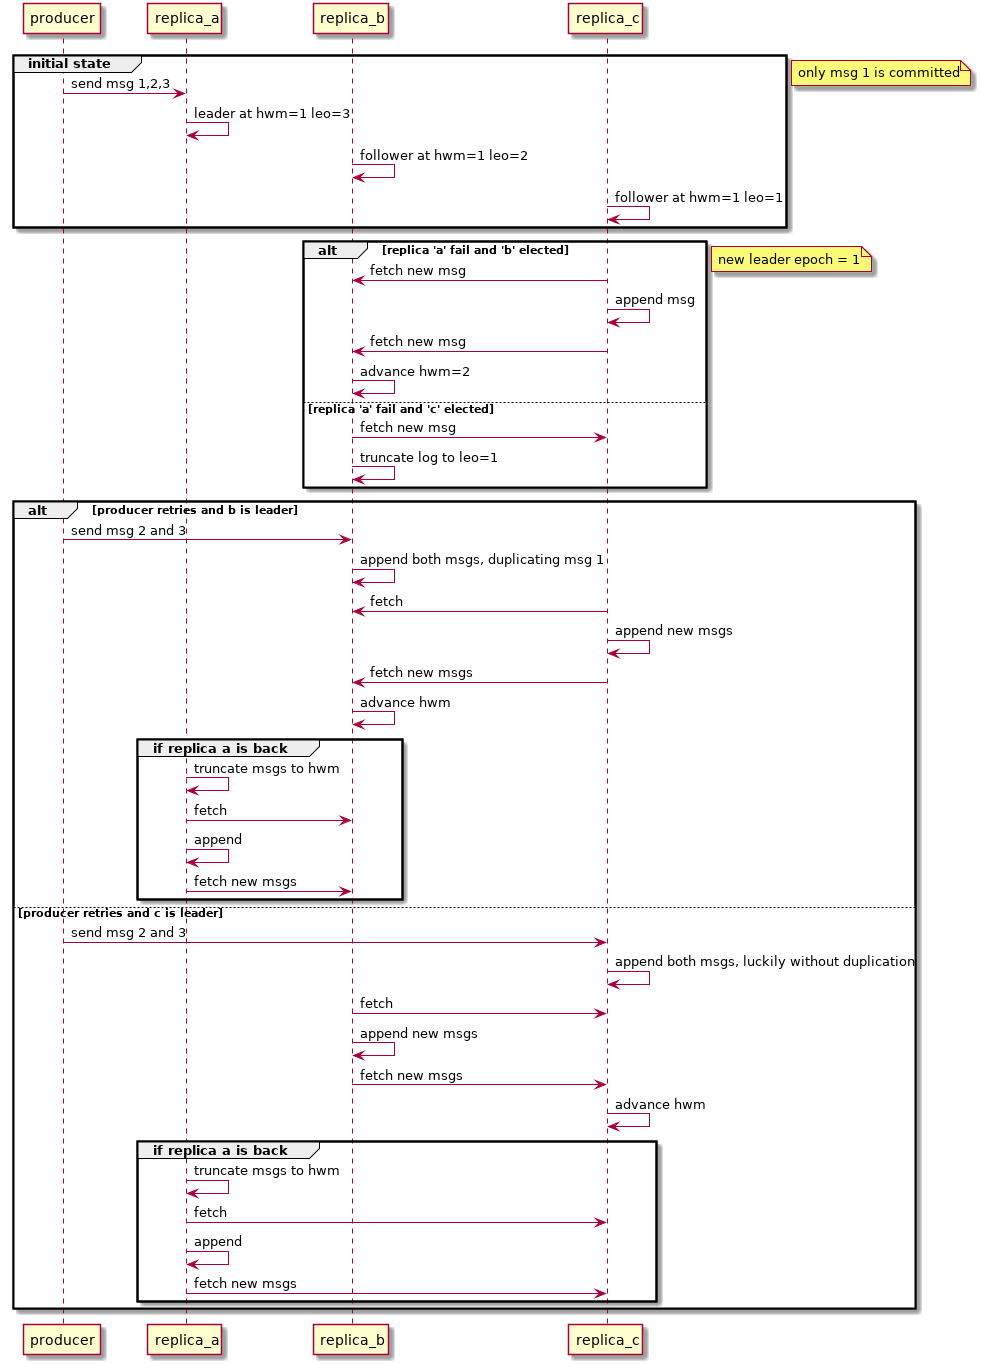

The diagram above was rendered by PlantUML. Its source (embedded in the PNG):
@startuml kafka_replica_recovery
group initial state
    producer -> replica_a: send msg 1,2,3
    replica_a -> replica_a: leader at hwm=1 leo=3
    replica_b -> replica_b: follower at hwm=1 leo=2
    replica_c -> replica_c: follower at hwm=1 leo=1 
end
note right: only msg 1 is committed
alt replica 'a' fail and 'b' elected
    replica_c -> replica_b: fetch new msg
    replica_c -> replica_c: append msg
    replica_c -> replica_b: fetch new msg
    replica_b -> replica_b: advance hwm=2
else replica 'a' fail and 'c' elected
    replica_b -> replica_c: fetch new msg
    replica_b -> replica_b: truncate log to leo=1
end
note right: new leader epoch = 1
alt producer retries and b is leader
    producer -> replica_b: send msg 2 and 3
    replica_b -> replica_b: append both msgs, duplicating msg 1
    replica_c -> replica_b: fetch
    replica_c -> replica_c: append new msgs
    replica_c -> replica_b: fetch new msgs
    replica_b -> replica_b: advance hwm
    group if replica a is back
        replica_a -> replica_a: truncate msgs to hwm
        replica_a -> replica_b: fetch
        replica_a -> replica_a: append
        replica_a -> replica_b: fetch new msgs
    end
else producer retries and c is leader
    producer -> replica_c: send msg 2 and 3
    replica_c -> replica_c: append both msgs, luckily without duplication
    replica_b -> replica_c: fetch
    replica_b -> replica_b: append new msgs
    replica_b -> replica_c: fetch new msgs
    replica_c -> replica_c: advance hwm
    group if replica a is back
        replica_a -> replica_a: truncate msgs to hwm
        replica_a -> replica_c: fetch
        replica_a -> replica_a: append
        replica_a -> replica_c: fetch new msgs
    end
    
end
@enduml